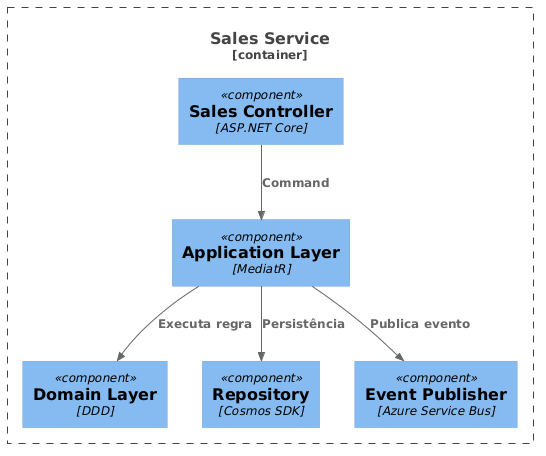

The diagram above was rendered by PlantUML. Its source (embedded in the PNG):
@startuml
!include https://raw.githubusercontent.com/plantuml-stdlib/C4-PlantUML/master/C4_Component.puml

Container_Boundary(sales, "Sales Service") {

Component(api,"Sales Controller","ASP.NET Core")

Component(application,"Application Layer","MediatR")

Component(domain,"Domain Layer","DDD")

Component(repository,"Repository","Cosmos SDK")

Component(eventPublisher,"Event Publisher","Azure Service Bus")

}

Rel(api, application, "Command")
Rel(application, domain, "Executa regra")
Rel(application, repository, "Persistência")
Rel(application, eventPublisher, "Publica evento")
@enduml